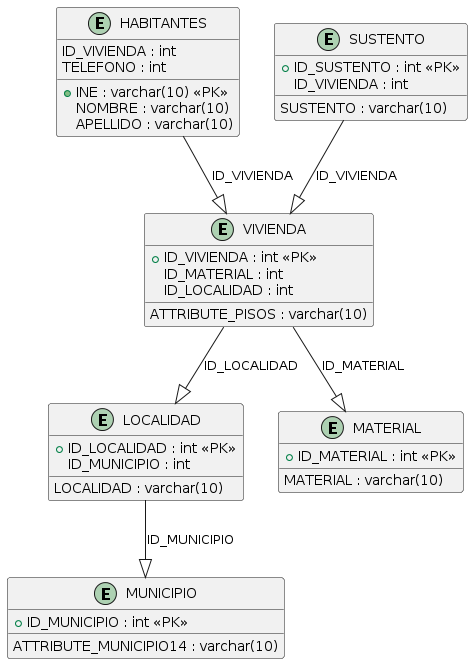

The diagram above was rendered by PlantUML. Its source (embedded in the PNG):
@startuml
entity "HABITANTES" {
  + INE : varchar(10) <<PK>>
  ID_VIVIENDA : int
  NOMBRE : varchar(10)
  APELLIDO : varchar(10)
  TELEFONO : int
}

entity "LOCALIDAD" {
  + ID_LOCALIDAD : int <<PK>>
  ID_MUNICIPIO : int
  LOCALIDAD : varchar(10)
}

entity "MATERIAL" {
  + ID_MATERIAL : int <<PK>>
  MATERIAL : varchar(10)
}

entity "MUNICIPIO" {
  + ID_MUNICIPIO : int <<PK>>
  ATTRIBUTE_MUNICIPIO14 : varchar(10)
}

entity "SUSTENTO" {
  + ID_SUSTENTO : int <<PK>>
  ID_VIVIENDA : int
  SUSTENTO : varchar(10)
}

entity "VIVIENDA" {
  + ID_VIVIENDA : int <<PK>>
  ID_MATERIAL : int
  ID_LOCALIDAD : int
  ATTRIBUTE_PISOS : varchar(10)
}

HABITANTES --|> VIVIENDA : ID_VIVIENDA
LOCALIDAD --|> MUNICIPIO : ID_MUNICIPIO
SUSTENTO --|> VIVIENDA : ID_VIVIENDA
VIVIENDA --|> MATERIAL : ID_MATERIAL
VIVIENDA --|> LOCALIDAD : ID_LOCALIDAD
@enduml